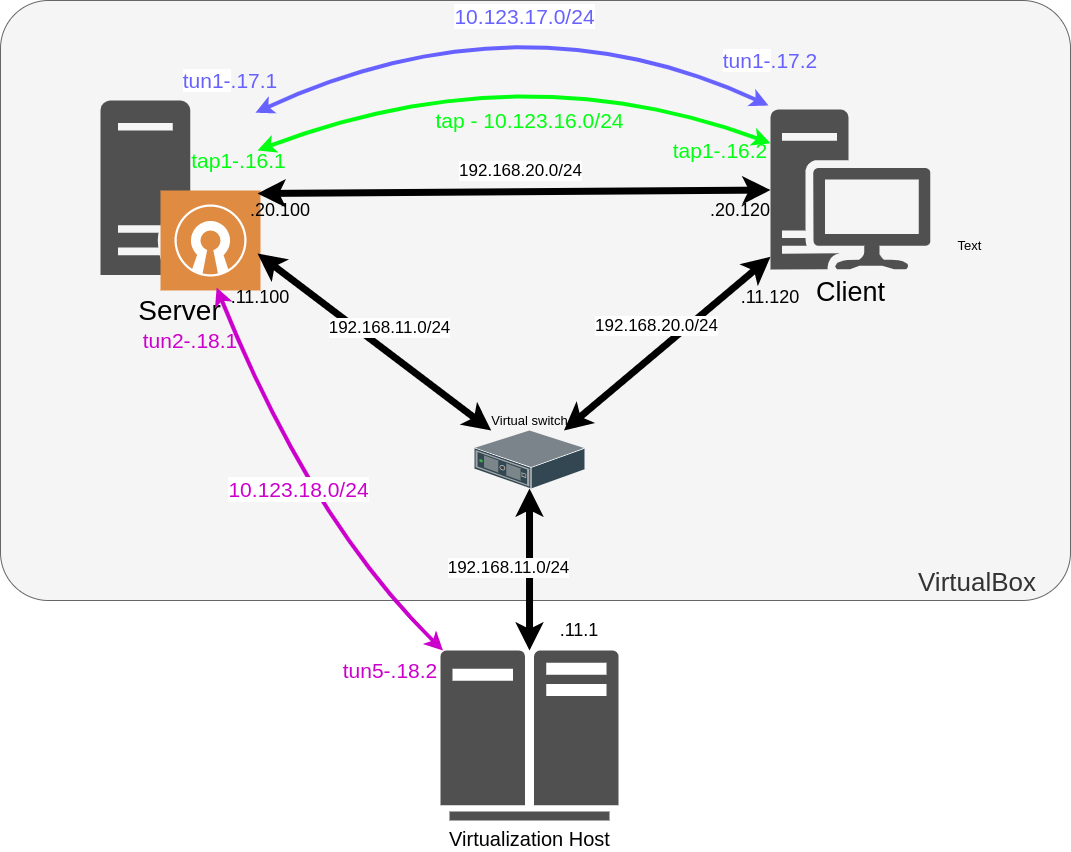

The diagram above was exported from draw.io. Its source (the exported page's mxGraphModel, read from the mxfile embedded in the PNG):
<mxGraphModel dx="2912" dy="1036" grid="1" gridSize="10" guides="1" tooltips="1" connect="1" arrows="1" fold="1" page="1" pageScale="1" pageWidth="850" pageHeight="1100" math="0" shadow="0">
  <root>
    <mxCell id="0" />
    <mxCell id="1" parent="0" />
    <mxCell id="21" value="VirtualBox" style="rounded=1;whiteSpace=wrap;html=1;fillColor=#f5f5f5;fontSize=26;align=right;strokeColor=#666666;fontColor=#333333;labelPosition=center;verticalLabelPosition=middle;verticalAlign=bottom;spacingRight=32;arcSize=8;" vertex="1" parent="1">
      <mxGeometry x="-80" y="320" width="1070" height="600" as="geometry" />
    </mxCell>
    <mxCell id="4" value="&lt;font style=&quot;font-size: 28px&quot;&gt;Server&lt;/font&gt;" style="pointerEvents=1;shadow=0;dashed=0;html=1;strokeColor=none;fillColor=#505050;labelPosition=center;verticalLabelPosition=bottom;verticalAlign=top;outlineConnect=0;align=center;shape=mxgraph.office.servers.dirsync_server;" vertex="1" parent="1">
      <mxGeometry x="20" y="420" width="157" height="187.06" as="geometry" />
    </mxCell>
    <mxCell id="2" value="" style="pointerEvents=1;shadow=0;dashed=0;html=1;strokeColor=none;fillColor=#DF8C42;labelPosition=center;verticalLabelPosition=bottom;verticalAlign=top;align=center;outlineConnect=0;shape=mxgraph.veeam2.open_vpn;" vertex="1" parent="1">
      <mxGeometry x="80" y="510" width="100" height="100" as="geometry" />
    </mxCell>
    <mxCell id="6" value="&lt;font style=&quot;font-size: 27px&quot;&gt;Client&lt;/font&gt;" style="aspect=fixed;pointerEvents=1;shadow=0;dashed=0;html=1;strokeColor=none;labelPosition=center;verticalLabelPosition=bottom;verticalAlign=top;align=center;fillColor=#505050;shape=mxgraph.mscae.enterprise.workstation_client;fontSize=13;" vertex="1" parent="1">
      <mxGeometry x="690" y="429" width="160" height="160" as="geometry" />
    </mxCell>
    <mxCell id="7" value="192.168.20.0/24" style="endArrow=classic;startArrow=classic;html=1;strokeWidth=7;fontSize=17;" edge="1" parent="1" source="4" target="6">
      <mxGeometry x="0.0259" y="21" width="50" height="50" relative="1" as="geometry">
        <mxPoint x="320" y="540" as="sourcePoint" />
        <mxPoint x="370" y="490" as="targetPoint" />
        <mxPoint as="offset" />
      </mxGeometry>
    </mxCell>
    <mxCell id="8" value=".20.120" style="text;html=1;strokeColor=none;fillColor=none;align=center;verticalAlign=middle;whiteSpace=wrap;rounded=0;fontSize=18;" vertex="1" parent="1">
      <mxGeometry x="640" y="520" width="40" height="20" as="geometry" />
    </mxCell>
    <mxCell id="9" value=".20.100" style="text;html=1;strokeColor=none;fillColor=none;align=center;verticalAlign=middle;whiteSpace=wrap;rounded=0;fontSize=18;" vertex="1" parent="1">
      <mxGeometry x="180" y="520" width="40" height="20" as="geometry" />
    </mxCell>
    <mxCell id="11" value="Text" style="text;html=1;align=center;verticalAlign=middle;resizable=0;points=[];autosize=1;fontSize=13;" vertex="1" parent="1">
      <mxGeometry x="869" y="555" width="40" height="20" as="geometry" />
    </mxCell>
    <mxCell id="13" value="&lt;span style=&quot;font-size: 20px&quot;&gt;Virtualization Host&lt;/span&gt;" style="pointerEvents=1;shadow=0;dashed=0;html=1;strokeColor=none;fillColor=#505050;labelPosition=center;verticalLabelPosition=bottom;verticalAlign=top;outlineConnect=0;align=center;shape=mxgraph.office.servers.mainframe_host;fontSize=13;" vertex="1" parent="1">
      <mxGeometry x="360" y="970" width="178.1" height="170" as="geometry" />
    </mxCell>
    <mxCell id="14" value="192.168.20.0/24" style="endArrow=classic;startArrow=classic;html=1;strokeWidth=7;fontSize=17;" edge="1" parent="1" source="16" target="6">
      <mxGeometry x="0.0259" y="21" width="50" height="50" relative="1" as="geometry">
        <mxPoint x="513.4999999999995" y="843.4604318689501" as="sourcePoint" />
        <mxPoint x="1026.5" y="839.9996872673119" as="targetPoint" />
        <mxPoint as="offset" />
      </mxGeometry>
    </mxCell>
    <mxCell id="15" value="192.168.11.0/24" style="endArrow=classic;startArrow=classic;html=1;strokeWidth=7;fontSize=17;" edge="1" parent="1" source="4" target="16">
      <mxGeometry x="0.0259" y="21" width="50" height="50" relative="1" as="geometry">
        <mxPoint x="-260.00000000000045" y="973.4604318689499" as="sourcePoint" />
        <mxPoint x="253" y="969.9996872673119" as="targetPoint" />
        <mxPoint as="offset" />
      </mxGeometry>
    </mxCell>
    <mxCell id="16" value="Virtual switch" style="shadow=0;dashed=0;html=1;labelPosition=center;verticalLabelPosition=top;verticalAlign=bottom;align=center;outlineConnect=0;shape=mxgraph.veeam.3d.switch;fillColor=#505050;fontSize=13;horizontal=1;" vertex="1" parent="1">
      <mxGeometry x="394" y="750" width="110" height="58" as="geometry" />
    </mxCell>
    <mxCell id="17" value="192.168.11.0/24" style="endArrow=classic;startArrow=classic;html=1;strokeWidth=7;fontSize=17;" edge="1" parent="1" source="13" target="16">
      <mxGeometry x="0.0259" y="21" width="50" height="50" relative="1" as="geometry">
        <mxPoint x="100" y="729.9961911554922" as="sourcePoint" />
        <mxPoint x="333.71130447884934" y="907.01" as="targetPoint" />
        <mxPoint as="offset" />
      </mxGeometry>
    </mxCell>
    <mxCell id="18" value=".11.120" style="text;html=1;strokeColor=none;fillColor=none;align=center;verticalAlign=middle;whiteSpace=wrap;rounded=0;fontSize=18;" vertex="1" parent="1">
      <mxGeometry x="670" y="607.06" width="40" height="20" as="geometry" />
    </mxCell>
    <mxCell id="19" value=".11.100" style="text;html=1;strokeColor=none;fillColor=none;align=center;verticalAlign=middle;whiteSpace=wrap;rounded=0;fontSize=18;" vertex="1" parent="1">
      <mxGeometry x="160" y="607.06" width="40" height="20" as="geometry" />
    </mxCell>
    <mxCell id="20" value=".11.1" style="text;html=1;strokeColor=none;fillColor=none;align=center;verticalAlign=middle;whiteSpace=wrap;rounded=0;fontSize=18;" vertex="1" parent="1">
      <mxGeometry x="479" y="940" width="40" height="20" as="geometry" />
    </mxCell>
    <mxCell id="23" value="10.123.18.0/24" style="endArrow=classic;startArrow=classic;html=1;strokeWidth=4;fontSize=21;curved=1;strokeColor=#CC00CC;fontColor=#CC00CC;" edge="1" parent="1" source="4" target="13">
      <mxGeometry width="50" height="50" relative="1" as="geometry">
        <mxPoint x="57" y="1050" as="sourcePoint" />
        <mxPoint x="107" y="1000" as="targetPoint" />
        <Array as="points">
          <mxPoint x="230" y="840" />
        </Array>
      </mxGeometry>
    </mxCell>
    <mxCell id="24" value="tap - 10.123.16.0/24" style="endArrow=classic;startArrow=classic;html=1;strokeWidth=4;fontSize=21;curved=1;labelBackgroundColor=none;strokeColor=#00FF11;fontColor=#00FF11;" edge="1" parent="1">
      <mxGeometry x="0.147" y="-63" width="50" height="50" relative="1" as="geometry">
        <mxPoint x="177" y="469.999889349931" as="sourcePoint" />
        <mxPoint x="690" y="462.8122580645161" as="targetPoint" />
        <Array as="points">
          <mxPoint x="440" y="370" />
        </Array>
        <mxPoint as="offset" />
      </mxGeometry>
    </mxCell>
    <mxCell id="25" value="10.123.17.0/24" style="endArrow=classic;startArrow=classic;html=1;strokeWidth=4;fontSize=21;curved=1;strokeColor=#6661FF;fontColor=#6661FF;" edge="1" parent="1">
      <mxGeometry x="0.005" y="-26" width="50" height="50" relative="1" as="geometry">
        <mxPoint x="175" y="432.219889349931" as="sourcePoint" />
        <mxPoint x="688" y="425.0322580645161" as="targetPoint" />
        <Array as="points">
          <mxPoint x="440" y="310" />
        </Array>
        <mxPoint y="-1" as="offset" />
      </mxGeometry>
    </mxCell>
    <mxCell id="26" value="&lt;span style=&quot;background-color: rgb(255 , 255 , 255)&quot;&gt;tun1-&lt;/span&gt;.17.1" style="text;html=1;strokeColor=none;fillColor=none;align=center;verticalAlign=middle;whiteSpace=wrap;rounded=0;fontSize=21;fontColor=#6661FF;" vertex="1" parent="1">
      <mxGeometry x="90" y="390" width="120" height="20" as="geometry" />
    </mxCell>
    <mxCell id="27" value="tap1-.16.1" style="text;html=1;strokeColor=none;fillColor=none;align=center;verticalAlign=middle;whiteSpace=wrap;rounded=0;fontSize=21;fontColor=#00FF11;" vertex="1" parent="1">
      <mxGeometry x="107" y="470" width="103" height="20" as="geometry" />
    </mxCell>
    <mxCell id="28" value="&lt;span style=&quot;background-color: rgb(255 , 255 , 255)&quot;&gt;tun1-&lt;/span&gt;.17.2" style="text;html=1;strokeColor=none;fillColor=none;align=center;verticalAlign=middle;whiteSpace=wrap;rounded=0;fontSize=21;fontColor=#6661FF;" vertex="1" parent="1">
      <mxGeometry x="670" y="370" width="40" height="20" as="geometry" />
    </mxCell>
    <mxCell id="29" value="tap1-.16.2" style="text;html=1;strokeColor=none;fillColor=none;align=center;verticalAlign=middle;whiteSpace=wrap;rounded=0;fontSize=21;fontColor=#00FF11;" vertex="1" parent="1">
      <mxGeometry x="580" y="460" width="120" height="20" as="geometry" />
    </mxCell>
    <mxCell id="30" value="tun2-.18.1" style="text;html=1;strokeColor=none;fillColor=none;align=center;verticalAlign=middle;whiteSpace=wrap;rounded=0;fontSize=21;fontColor=#CC00CC;" vertex="1" parent="1">
      <mxGeometry x="90" y="650" width="40" height="20" as="geometry" />
    </mxCell>
    <mxCell id="31" value="tun5-.18.2" style="text;html=1;strokeColor=none;fillColor=none;align=center;verticalAlign=middle;whiteSpace=wrap;rounded=0;fontSize=21;fontColor=#CC00CC;" vertex="1" parent="1">
      <mxGeometry x="290" y="980" width="40" height="20" as="geometry" />
    </mxCell>
  </root>
</mxGraphModel>